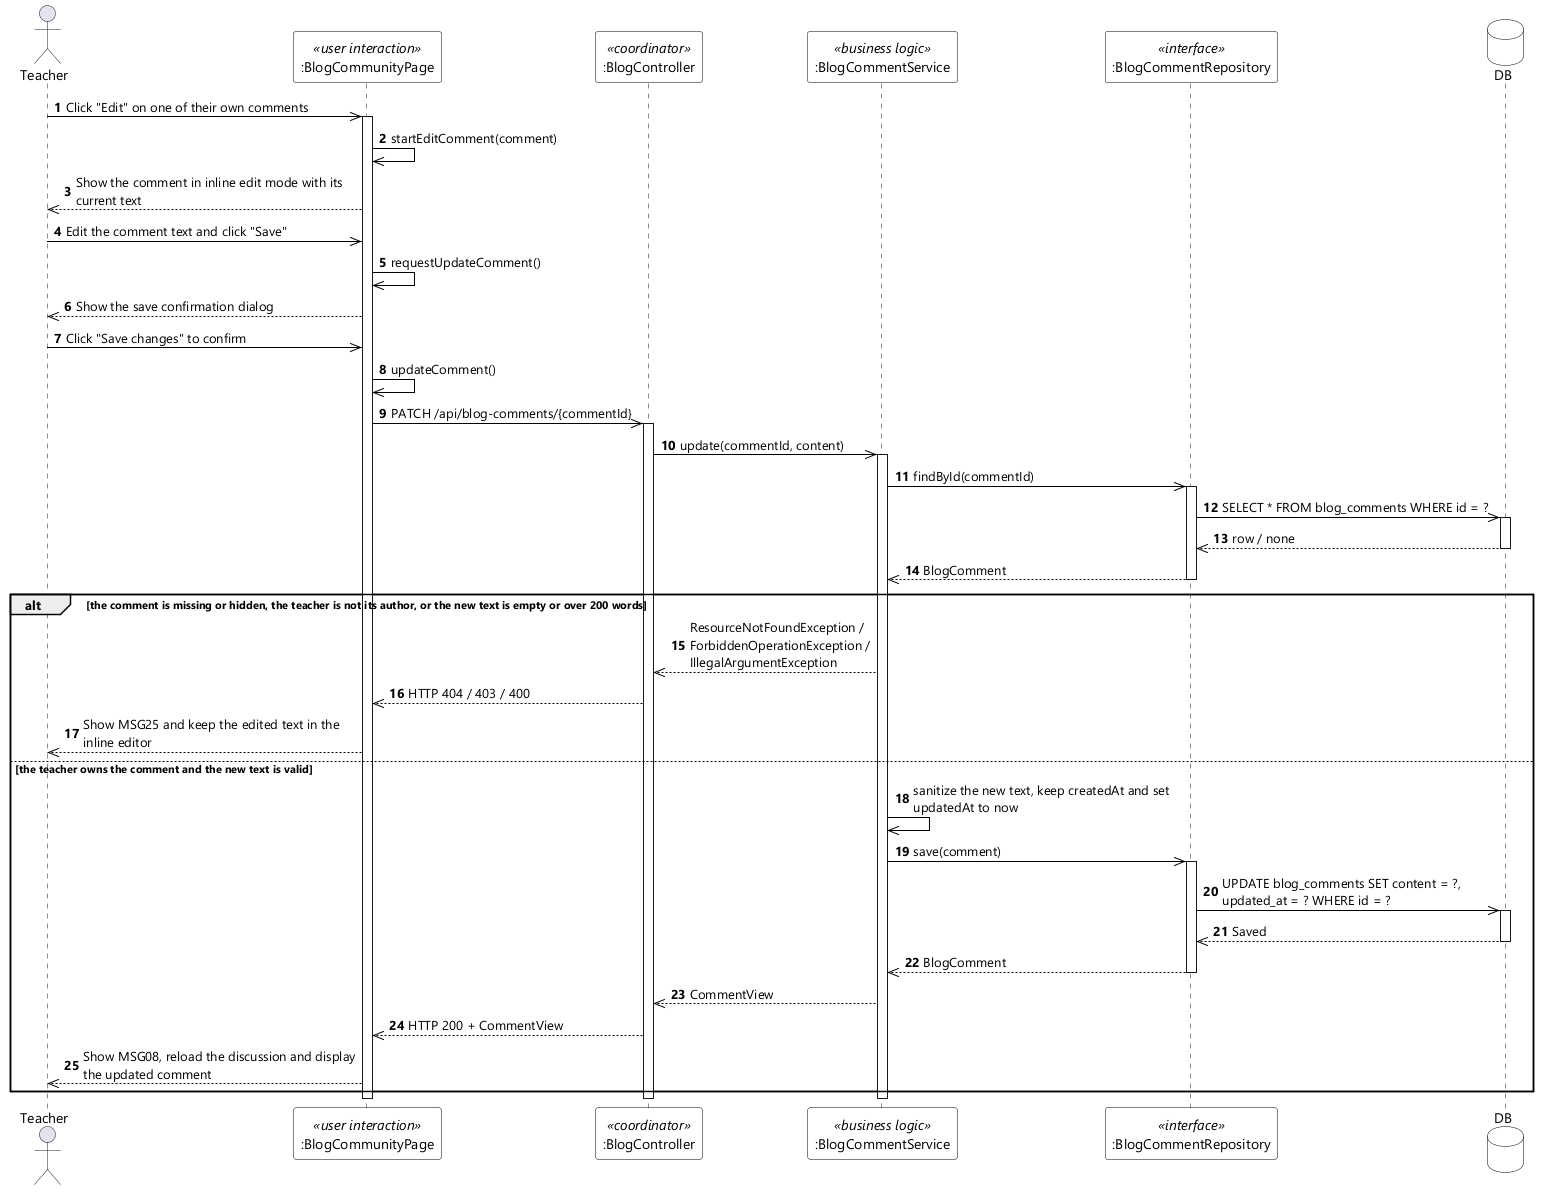

The diagram above was rendered by PlantUML. Its source (embedded in the PNG):
@startuml UC-28 Edit Own Blog Comment - Sequence Diagram (stereo)
skinparamlocked dpi 96
skinparam defaultFontName "Segoe UI"
skinparam shadowing false
skinparam ParticipantBackgroundColor #FFFFFF
skinparam ParticipantBorderColor #000000
skinparam DatabaseBackgroundColor #FFFFFF
skinparam DatabaseBorderColor #000000
skinparam ArrowColor #000000
skinparam sequenceMessageAlign left
skinparam maxMessageSize 280

actor Teacher
participant ":BlogCommunityPage" as UI <<user interaction>>
participant ":BlogController" as CTL <<coordinator>>
participant ":BlogCommentService" as SVC <<business logic>>
participant ":BlogCommentRepository" as REPO <<interface>>
database DB

autonumber
Teacher ->> UI : Click "Edit" on one of their own comments
activate UI
UI ->> UI : startEditComment(comment)
UI -->> Teacher : Show the comment in inline edit mode with its current text
Teacher ->> UI : Edit the comment text and click "Save"
UI ->> UI : requestUpdateComment()
UI -->> Teacher : Show the save confirmation dialog
Teacher ->> UI : Click "Save changes" to confirm
UI ->> UI : updateComment()
UI ->> CTL : PATCH /api/blog-comments/{commentId}
activate CTL
CTL ->> SVC : update(commentId, content)
activate SVC

SVC ->> REPO : findById(commentId)
activate REPO
REPO ->> DB : SELECT * FROM blog_comments WHERE id = ?
activate DB
DB -->> REPO : row / none
deactivate DB
REPO -->> SVC : BlogComment
deactivate REPO

alt the comment is missing or hidden, the teacher is not its author, or the new text is empty or over 200 words
  SVC -->> CTL : ResourceNotFoundException / ForbiddenOperationException / IllegalArgumentException
  CTL -->> UI : HTTP 404 / 403 / 400
  UI -->> Teacher : Show MSG25 and keep the edited text in the inline editor

else the teacher owns the comment and the new text is valid
  SVC ->> SVC : sanitize the new text, keep createdAt and set updatedAt to now
  SVC ->> REPO : save(comment)
  activate REPO
  REPO ->> DB : UPDATE blog_comments SET content = ?, updated_at = ? WHERE id = ?
  activate DB
  DB -->> REPO : Saved
  deactivate DB
  REPO -->> SVC : BlogComment
  deactivate REPO
  SVC -->> CTL : CommentView
  CTL -->> UI : HTTP 200 + CommentView
  UI -->> Teacher : Show MSG08, reload the discussion and display the updated comment
end

deactivate SVC
deactivate CTL
deactivate UI
@enduml